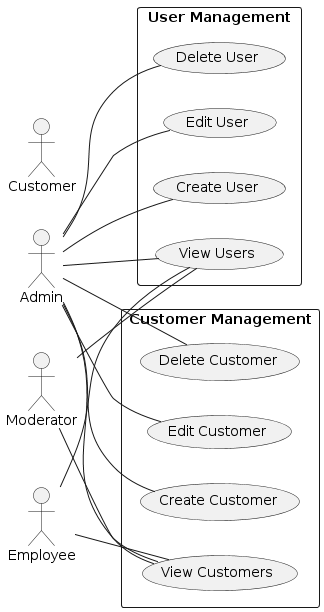

The diagram above was rendered by PlantUML. Its source (embedded in the PNG):
@startuml
left to right direction
actor Admin
actor Moderator
actor Employee
actor Customer

rectangle "User Management" {
    Admin -- (View Users)
    Admin -- (Create User)
    Admin -- (Edit User)
    Admin -- (Delete User)

    Moderator -- (View Users)

    Employee -- (View Users)
}

rectangle "Customer Management" {
    Admin -- (View Customers)
    Admin -- (Create Customer)
    Admin -- (Edit Customer)
    Admin -- (Delete Customer)

    Moderator -- (View Customers)

    Employee -- (View Customers)
}
@enduml